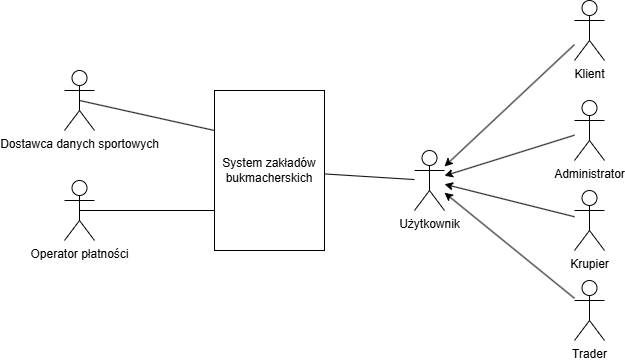

The diagram above was exported from draw.io. Its source (the exported page's mxGraphModel, read from the mxfile embedded in the PNG):
<mxGraphModel dx="1639" dy="898" grid="1" gridSize="10" guides="1" tooltips="1" connect="1" arrows="1" fold="1" page="1" pageScale="1" pageWidth="827" pageHeight="1169" background="#ffffff" math="0" shadow="0">
  <root>
    <mxCell id="0" />
    <mxCell id="1" parent="0" />
    <mxCell id="Lg1SM0V7BiwB0Um2L1s8-1" value="System zakładów bukmacherskich" style="html=1;whiteSpace=wrap;" parent="1" vertex="1">
      <mxGeometry x="280" y="200" width="110" height="160" as="geometry" />
    </mxCell>
    <mxCell id="Lg1SM0V7BiwB0Um2L1s8-2" value="Dostawca danych sportowych" style="shape=umlActor;verticalLabelPosition=bottom;verticalAlign=top;html=1;" parent="1" vertex="1">
      <mxGeometry x="130" y="180" width="30" height="60" as="geometry" />
    </mxCell>
    <mxCell id="Lg1SM0V7BiwB0Um2L1s8-9" value="Operator płatności" style="shape=umlActor;verticalLabelPosition=bottom;verticalAlign=top;html=1;" parent="1" vertex="1">
      <mxGeometry x="130" y="290" width="30" height="60" as="geometry" />
    </mxCell>
    <mxCell id="Lg1SM0V7BiwB0Um2L1s8-10" value="" style="edgeStyle=orthogonalEdgeStyle;rounded=0;orthogonalLoop=1;jettySize=auto;html=1;" parent="1" target="Lg1SM0V7BiwB0Um2L1s8-9" edge="1">
      <mxGeometry relative="1" as="geometry" />
    </mxCell>
    <mxCell id="Lg1SM0V7BiwB0Um2L1s8-12" value="" style="endArrow=none;html=1;rounded=0;exitX=0.5;exitY=0.5;exitDx=0;exitDy=0;exitPerimeter=0;entryX=0;entryY=0.75;entryDx=0;entryDy=0;" parent="1" source="Lg1SM0V7BiwB0Um2L1s8-9" target="Lg1SM0V7BiwB0Um2L1s8-1" edge="1">
      <mxGeometry width="50" height="50" relative="1" as="geometry">
        <mxPoint x="180" y="330" as="sourcePoint" />
        <mxPoint x="230" y="280" as="targetPoint" />
      </mxGeometry>
    </mxCell>
    <mxCell id="Lg1SM0V7BiwB0Um2L1s8-13" value="" style="endArrow=none;html=1;rounded=0;exitX=0.5;exitY=0.5;exitDx=0;exitDy=0;exitPerimeter=0;entryX=0;entryY=0.25;entryDx=0;entryDy=0;" parent="1" source="Lg1SM0V7BiwB0Um2L1s8-2" target="Lg1SM0V7BiwB0Um2L1s8-1" edge="1">
      <mxGeometry width="50" height="50" relative="1" as="geometry">
        <mxPoint x="220" y="190" as="sourcePoint" />
        <mxPoint x="270" y="140" as="targetPoint" />
      </mxGeometry>
    </mxCell>
    <mxCell id="Lg1SM0V7BiwB0Um2L1s8-14" value="Użytkownik" style="shape=umlActor;verticalLabelPosition=bottom;verticalAlign=top;html=1;outlineConnect=0;" parent="1" vertex="1">
      <mxGeometry x="480" y="260" width="30" height="60" as="geometry" />
    </mxCell>
    <mxCell id="Lg1SM0V7BiwB0Um2L1s8-17" value="" style="endArrow=none;html=1;rounded=0;" parent="1" source="Lg1SM0V7BiwB0Um2L1s8-1" target="Lg1SM0V7BiwB0Um2L1s8-14" edge="1">
      <mxGeometry width="50" height="50" relative="1" as="geometry">
        <mxPoint x="410" y="280" as="sourcePoint" />
        <mxPoint x="515" y="280" as="targetPoint" />
      </mxGeometry>
    </mxCell>
    <mxCell id="Lg1SM0V7BiwB0Um2L1s8-18" value="Krupier" style="shape=umlActor;verticalLabelPosition=bottom;verticalAlign=top;html=1;outlineConnect=0;" parent="1" vertex="1">
      <mxGeometry x="640" y="300" width="30" height="60" as="geometry" />
    </mxCell>
    <mxCell id="Lg1SM0V7BiwB0Um2L1s8-19" value="Trader" style="shape=umlActor;verticalLabelPosition=bottom;verticalAlign=top;html=1;outlineConnect=0;" parent="1" vertex="1">
      <mxGeometry x="640" y="390" width="30" height="60" as="geometry" />
    </mxCell>
    <mxCell id="Lg1SM0V7BiwB0Um2L1s8-20" value="Administrator" style="shape=umlActor;verticalLabelPosition=bottom;verticalAlign=top;html=1;outlineConnect=0;" parent="1" vertex="1">
      <mxGeometry x="640" y="210" width="30" height="60" as="geometry" />
    </mxCell>
    <mxCell id="Lg1SM0V7BiwB0Um2L1s8-22" value="Klient" style="shape=umlActor;verticalLabelPosition=bottom;verticalAlign=top;html=1;outlineConnect=0;" parent="1" vertex="1">
      <mxGeometry x="640" y="110" width="30" height="60" as="geometry" />
    </mxCell>
    <mxCell id="Lg1SM0V7BiwB0Um2L1s8-27" value="" style="endArrow=classic;html=1;rounded=0;" parent="1" source="Lg1SM0V7BiwB0Um2L1s8-20" target="Lg1SM0V7BiwB0Um2L1s8-14" edge="1">
      <mxGeometry width="50" height="50" relative="1" as="geometry">
        <mxPoint x="560" y="210" as="sourcePoint" />
        <mxPoint x="610" y="160" as="targetPoint" />
      </mxGeometry>
    </mxCell>
    <mxCell id="Lg1SM0V7BiwB0Um2L1s8-28" value="" style="endArrow=classic;html=1;rounded=0;" parent="1" source="Lg1SM0V7BiwB0Um2L1s8-18" target="Lg1SM0V7BiwB0Um2L1s8-14" edge="1">
      <mxGeometry width="50" height="50" relative="1" as="geometry">
        <mxPoint x="570" y="330" as="sourcePoint" />
        <mxPoint x="620" y="280" as="targetPoint" />
      </mxGeometry>
    </mxCell>
    <mxCell id="Lg1SM0V7BiwB0Um2L1s8-29" value="" style="endArrow=classic;html=1;rounded=0;" parent="1" source="Lg1SM0V7BiwB0Um2L1s8-19" target="Lg1SM0V7BiwB0Um2L1s8-14" edge="1">
      <mxGeometry width="50" height="50" relative="1" as="geometry">
        <mxPoint x="590" y="410" as="sourcePoint" />
        <mxPoint x="640" y="360" as="targetPoint" />
      </mxGeometry>
    </mxCell>
    <mxCell id="Lg1SM0V7BiwB0Um2L1s8-31" value="" style="endArrow=classic;html=1;rounded=0;" parent="1" source="Lg1SM0V7BiwB0Um2L1s8-22" target="Lg1SM0V7BiwB0Um2L1s8-14" edge="1">
      <mxGeometry width="50" height="50" relative="1" as="geometry">
        <mxPoint x="440" y="200" as="sourcePoint" />
        <mxPoint x="490" y="150" as="targetPoint" />
      </mxGeometry>
    </mxCell>
  </root>
</mxGraphModel>